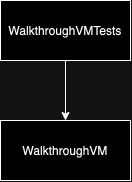

The diagram above was exported from draw.io. Its source (the exported page's mxGraphModel, read from the mxfile embedded in the PNG):
<mxGraphModel dx="662" dy="456" grid="1" gridSize="10" guides="1" tooltips="1" connect="1" arrows="1" fold="1" page="1" pageScale="1" pageWidth="827" pageHeight="1169" math="0" shadow="0">
  <root>
    <mxCell id="0" />
    <mxCell id="1" parent="0" />
    <mxCell id="wrtgx0A08IvbeQssaL1D-25" style="edgeStyle=orthogonalEdgeStyle;rounded=0;orthogonalLoop=1;jettySize=auto;html=1;entryX=0.5;entryY=0;entryDx=0;entryDy=0;" edge="1" parent="1" source="wrtgx0A08IvbeQssaL1D-23" target="wrtgx0A08IvbeQssaL1D-24">
      <mxGeometry relative="1" as="geometry" />
    </mxCell>
    <mxCell id="wrtgx0A08IvbeQssaL1D-23" value="WalkthroughVMTests" style="rounded=0;whiteSpace=wrap;html=1;" vertex="1" parent="1">
      <mxGeometry x="180" y="350" width="130" height="60" as="geometry" />
    </mxCell>
    <mxCell id="wrtgx0A08IvbeQssaL1D-24" value="WalkthroughVM" style="rounded=0;whiteSpace=wrap;html=1;" vertex="1" parent="1">
      <mxGeometry x="180" y="470" width="130" height="60" as="geometry" />
    </mxCell>
  </root>
</mxGraphModel>